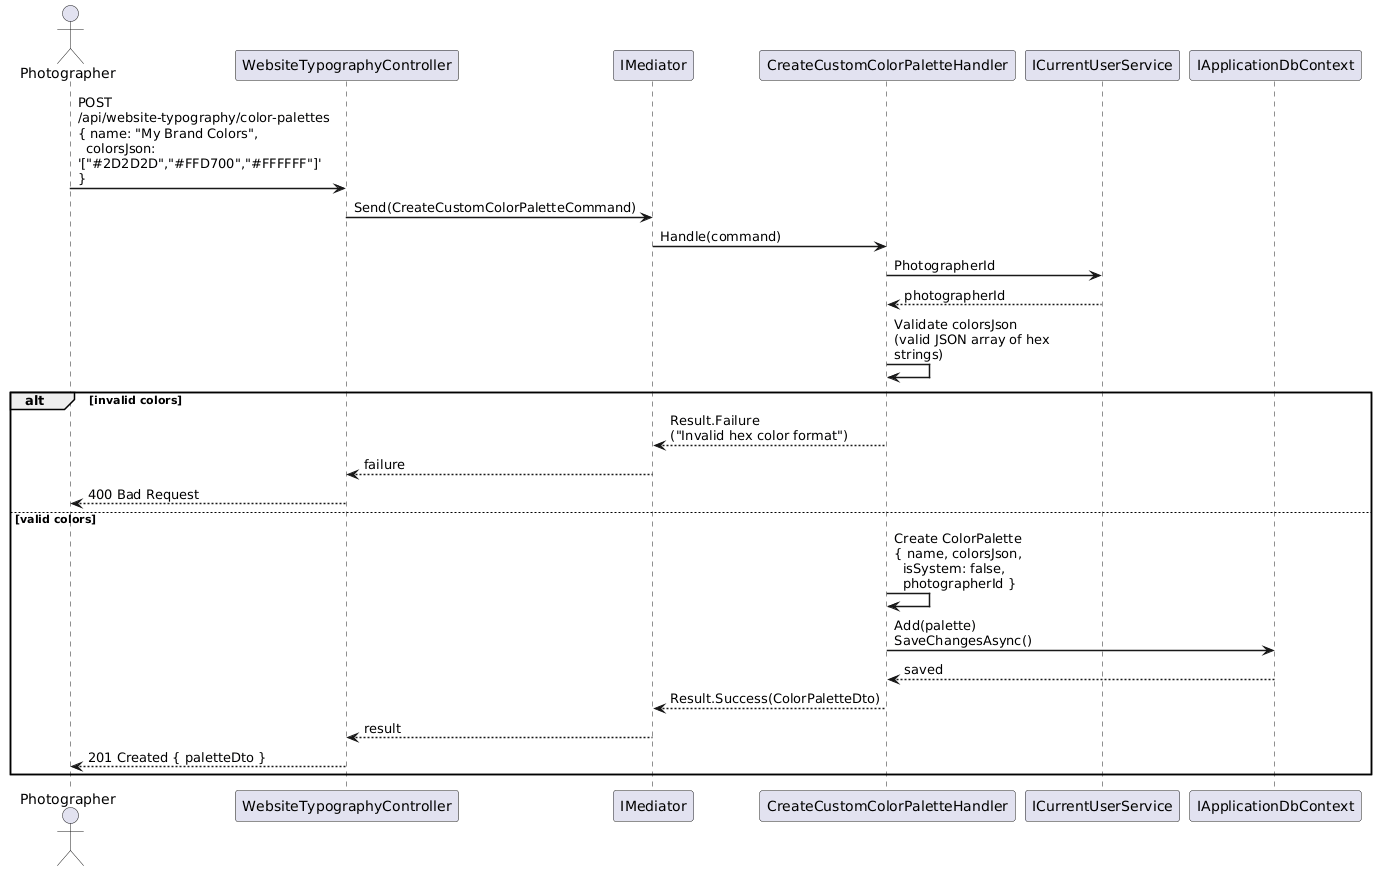

The diagram above was rendered by PlantUML. Its source (embedded in the PNG):
@startuml
skinparam sequenceArrowThickness 1.5
skinparam maxMessageSize 200

actor Photographer as P
participant "WebsiteTypographyController" as C
participant "IMediator" as M
participant "CreateCustomColorPaletteHandler" as H
participant "ICurrentUserService" as U
participant "IApplicationDbContext" as DB

P -> C : POST /api/website-typography/color-palettes\n{ name: "My Brand Colors",\n  colorsJson: '["#2D2D2D","#FFD700","#FFFFFF"]' }
C -> M : Send(CreateCustomColorPaletteCommand)
M -> H : Handle(command)
H -> U : PhotographerId
U --> H : photographerId

H -> H : Validate colorsJson\n(valid JSON array of hex strings)

alt invalid colors
  H --> M : Result.Failure\n("Invalid hex color format")
  M --> C : failure
  C --> P : 400 Bad Request
else valid colors
  H -> H : Create ColorPalette\n{ name, colorsJson,\n  isSystem: false,\n  photographerId }

  H -> DB : Add(palette)\nSaveChangesAsync()
  DB --> H : saved

  H --> M : Result.Success(ColorPaletteDto)
  M --> C : result
  C --> P : 201 Created { paletteDto }
end

@enduml